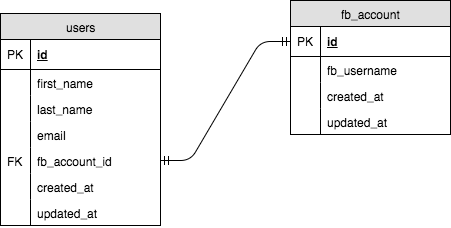

The diagram above was exported from draw.io. Its source (the exported page's mxGraphModel, read from the mxfile embedded in the PNG):
<mxGraphModel dx="979" dy="663" grid="1" gridSize="10" guides="1" tooltips="1" connect="1" arrows="1" fold="1" page="1" pageScale="1" pageWidth="850" pageHeight="1100" background="#ffffff" math="0" shadow="0">
  <root>
    <mxCell id="0" />
    <mxCell id="1" parent="0" />
    <mxCell id="3" value="users" style="swimlane;html=1;fontStyle=0;childLayout=stackLayout;horizontal=1;startSize=26;fillColor=#e0e0e0;horizontalStack=0;resizeParent=1;resizeLast=0;collapsible=1;marginBottom=0;swimlaneFillColor=#ffffff;align=center;" vertex="1" parent="1">
      <mxGeometry x="240" y="135" width="160" height="212" as="geometry" />
    </mxCell>
    <mxCell id="4" value="id" style="shape=partialRectangle;top=0;left=0;right=0;bottom=1;html=1;align=left;verticalAlign=middle;fillColor=none;spacingLeft=34;spacingRight=4;whiteSpace=wrap;overflow=hidden;rotatable=0;points=[[0,0.5],[1,0.5]];portConstraint=eastwest;dropTarget=0;fontStyle=5;" vertex="1" parent="3">
      <mxGeometry y="26" width="160" height="30" as="geometry" />
    </mxCell>
    <mxCell id="5" value="PK" style="shape=partialRectangle;top=0;left=0;bottom=0;html=1;fillColor=none;align=left;verticalAlign=middle;spacingLeft=4;spacingRight=4;whiteSpace=wrap;overflow=hidden;rotatable=0;points=[];portConstraint=eastwest;part=1;" vertex="1" connectable="0" parent="4">
      <mxGeometry width="30" height="30" as="geometry" />
    </mxCell>
    <mxCell id="6" value="first_name" style="shape=partialRectangle;top=0;left=0;right=0;bottom=0;html=1;align=left;verticalAlign=top;fillColor=none;spacingLeft=34;spacingRight=4;whiteSpace=wrap;overflow=hidden;rotatable=0;points=[[0,0.5],[1,0.5]];portConstraint=eastwest;dropTarget=0;" vertex="1" parent="3">
      <mxGeometry y="56" width="160" height="26" as="geometry" />
    </mxCell>
    <mxCell id="7" value="" style="shape=partialRectangle;top=0;left=0;bottom=0;html=1;fillColor=none;align=left;verticalAlign=top;spacingLeft=4;spacingRight=4;whiteSpace=wrap;overflow=hidden;rotatable=0;points=[];portConstraint=eastwest;part=1;" vertex="1" connectable="0" parent="6">
      <mxGeometry width="30" height="26" as="geometry" />
    </mxCell>
    <mxCell id="8" value="last_name" style="shape=partialRectangle;top=0;left=0;right=0;bottom=0;html=1;align=left;verticalAlign=top;fillColor=none;spacingLeft=34;spacingRight=4;whiteSpace=wrap;overflow=hidden;rotatable=0;points=[[0,0.5],[1,0.5]];portConstraint=eastwest;dropTarget=0;" vertex="1" parent="3">
      <mxGeometry y="82" width="160" height="26" as="geometry" />
    </mxCell>
    <mxCell id="9" value="" style="shape=partialRectangle;top=0;left=0;bottom=0;html=1;fillColor=none;align=left;verticalAlign=top;spacingLeft=4;spacingRight=4;whiteSpace=wrap;overflow=hidden;rotatable=0;points=[];portConstraint=eastwest;part=1;" vertex="1" connectable="0" parent="8">
      <mxGeometry width="30" height="26" as="geometry" />
    </mxCell>
    <mxCell id="10" value="email" style="shape=partialRectangle;top=0;left=0;right=0;bottom=0;html=1;align=left;verticalAlign=top;fillColor=none;spacingLeft=34;spacingRight=4;whiteSpace=wrap;overflow=hidden;rotatable=0;points=[[0,0.5],[1,0.5]];portConstraint=eastwest;dropTarget=0;" vertex="1" parent="3">
      <mxGeometry y="108" width="160" height="26" as="geometry" />
    </mxCell>
    <mxCell id="11" value="" style="shape=partialRectangle;top=0;left=0;bottom=0;html=1;fillColor=none;align=left;verticalAlign=top;spacingLeft=4;spacingRight=4;whiteSpace=wrap;overflow=hidden;rotatable=0;points=[];portConstraint=eastwest;part=1;" vertex="1" connectable="0" parent="10">
      <mxGeometry width="30" height="26" as="geometry" />
    </mxCell>
    <mxCell id="14" value="fb_account_id" style="shape=partialRectangle;top=0;left=0;right=0;bottom=0;html=1;align=left;verticalAlign=top;fillColor=none;spacingLeft=34;spacingRight=4;whiteSpace=wrap;overflow=hidden;rotatable=0;points=[[0,0.5],[1,0.5]];portConstraint=eastwest;dropTarget=0;" vertex="1" parent="3">
      <mxGeometry y="134" width="160" height="26" as="geometry" />
    </mxCell>
    <mxCell id="15" value="FK" style="shape=partialRectangle;top=0;left=0;bottom=0;html=1;fillColor=none;align=left;verticalAlign=top;spacingLeft=4;spacingRight=4;whiteSpace=wrap;overflow=hidden;rotatable=0;points=[];portConstraint=eastwest;part=1;" vertex="1" connectable="0" parent="14">
      <mxGeometry width="30" height="26" as="geometry" />
    </mxCell>
    <mxCell id="16" value="created_at" style="shape=partialRectangle;top=0;left=0;right=0;bottom=0;html=1;align=left;verticalAlign=top;fillColor=none;spacingLeft=34;spacingRight=4;whiteSpace=wrap;overflow=hidden;rotatable=0;points=[[0,0.5],[1,0.5]];portConstraint=eastwest;dropTarget=0;" vertex="1" parent="3">
      <mxGeometry y="160" width="160" height="26" as="geometry" />
    </mxCell>
    <mxCell id="17" value="" style="shape=partialRectangle;top=0;left=0;bottom=0;html=1;fillColor=none;align=left;verticalAlign=top;spacingLeft=4;spacingRight=4;whiteSpace=wrap;overflow=hidden;rotatable=0;points=[];portConstraint=eastwest;part=1;" vertex="1" connectable="0" parent="16">
      <mxGeometry width="30" height="26" as="geometry" />
    </mxCell>
    <mxCell id="20" value="updated_at" style="shape=partialRectangle;top=0;left=0;right=0;bottom=0;html=1;align=left;verticalAlign=top;fillColor=none;spacingLeft=34;spacingRight=4;whiteSpace=wrap;overflow=hidden;rotatable=0;points=[[0,0.5],[1,0.5]];portConstraint=eastwest;dropTarget=0;" vertex="1" parent="3">
      <mxGeometry y="186" width="160" height="26" as="geometry" />
    </mxCell>
    <mxCell id="21" value="" style="shape=partialRectangle;top=0;left=0;bottom=0;html=1;fillColor=none;align=left;verticalAlign=top;spacingLeft=4;spacingRight=4;whiteSpace=wrap;overflow=hidden;rotatable=0;points=[];portConstraint=eastwest;part=1;" vertex="1" connectable="0" parent="20">
      <mxGeometry width="30" height="26" as="geometry" />
    </mxCell>
    <mxCell id="22" value="fb_account" style="swimlane;html=1;fontStyle=0;childLayout=stackLayout;horizontal=1;startSize=26;fillColor=#e0e0e0;horizontalStack=0;resizeParent=1;resizeLast=0;collapsible=1;marginBottom=0;swimlaneFillColor=#ffffff;align=center;" vertex="1" parent="1">
      <mxGeometry x="530" y="122" width="160" height="134" as="geometry" />
    </mxCell>
    <mxCell id="23" value="id" style="shape=partialRectangle;top=0;left=0;right=0;bottom=1;html=1;align=left;verticalAlign=middle;fillColor=none;spacingLeft=34;spacingRight=4;whiteSpace=wrap;overflow=hidden;rotatable=0;points=[[0,0.5],[1,0.5]];portConstraint=eastwest;dropTarget=0;fontStyle=5;" vertex="1" parent="22">
      <mxGeometry y="26" width="160" height="30" as="geometry" />
    </mxCell>
    <mxCell id="24" value="PK" style="shape=partialRectangle;top=0;left=0;bottom=0;html=1;fillColor=none;align=left;verticalAlign=middle;spacingLeft=4;spacingRight=4;whiteSpace=wrap;overflow=hidden;rotatable=0;points=[];portConstraint=eastwest;part=1;" vertex="1" connectable="0" parent="23">
      <mxGeometry width="30" height="30" as="geometry" />
    </mxCell>
    <mxCell id="25" value="fb_username" style="shape=partialRectangle;top=0;left=0;right=0;bottom=0;html=1;align=left;verticalAlign=top;fillColor=none;spacingLeft=34;spacingRight=4;whiteSpace=wrap;overflow=hidden;rotatable=0;points=[[0,0.5],[1,0.5]];portConstraint=eastwest;dropTarget=0;" vertex="1" parent="22">
      <mxGeometry y="56" width="160" height="26" as="geometry" />
    </mxCell>
    <mxCell id="26" value="" style="shape=partialRectangle;top=0;left=0;bottom=0;html=1;fillColor=none;align=left;verticalAlign=top;spacingLeft=4;spacingRight=4;whiteSpace=wrap;overflow=hidden;rotatable=0;points=[];portConstraint=eastwest;part=1;" vertex="1" connectable="0" parent="25">
      <mxGeometry width="30" height="26" as="geometry" />
    </mxCell>
    <mxCell id="33" value="created_at" style="shape=partialRectangle;top=0;left=0;right=0;bottom=0;html=1;align=left;verticalAlign=top;fillColor=none;spacingLeft=34;spacingRight=4;whiteSpace=wrap;overflow=hidden;rotatable=0;points=[[0,0.5],[1,0.5]];portConstraint=eastwest;dropTarget=0;" vertex="1" parent="22">
      <mxGeometry y="82" width="160" height="26" as="geometry" />
    </mxCell>
    <mxCell id="34" value="" style="shape=partialRectangle;top=0;left=0;bottom=0;html=1;fillColor=none;align=left;verticalAlign=top;spacingLeft=4;spacingRight=4;whiteSpace=wrap;overflow=hidden;rotatable=0;points=[];portConstraint=eastwest;part=1;" vertex="1" connectable="0" parent="33">
      <mxGeometry width="30" height="26" as="geometry" />
    </mxCell>
    <mxCell id="35" value="updated_at" style="shape=partialRectangle;top=0;left=0;right=0;bottom=0;html=1;align=left;verticalAlign=top;fillColor=none;spacingLeft=34;spacingRight=4;whiteSpace=wrap;overflow=hidden;rotatable=0;points=[[0,0.5],[1,0.5]];portConstraint=eastwest;dropTarget=0;" vertex="1" parent="22">
      <mxGeometry y="108" width="160" height="26" as="geometry" />
    </mxCell>
    <mxCell id="36" value="" style="shape=partialRectangle;top=0;left=0;bottom=0;html=1;fillColor=none;align=left;verticalAlign=top;spacingLeft=4;spacingRight=4;whiteSpace=wrap;overflow=hidden;rotatable=0;points=[];portConstraint=eastwest;part=1;" vertex="1" connectable="0" parent="35">
      <mxGeometry width="30" height="26" as="geometry" />
    </mxCell>
    <mxCell id="37" value="" style="edgeStyle=entityRelationEdgeStyle;html=1;endArrow=ERmandOne;startArrow=ERmandOne;exitX=1;exitY=0.5;entryX=0;entryY=0.5;" edge="1" parent="1" source="14" target="23">
      <mxGeometry width="100" height="100" relative="1" as="geometry">
        <mxPoint x="425" y="256" as="sourcePoint" />
        <mxPoint x="525" y="156" as="targetPoint" />
      </mxGeometry>
    </mxCell>
  </root>
</mxGraphModel>